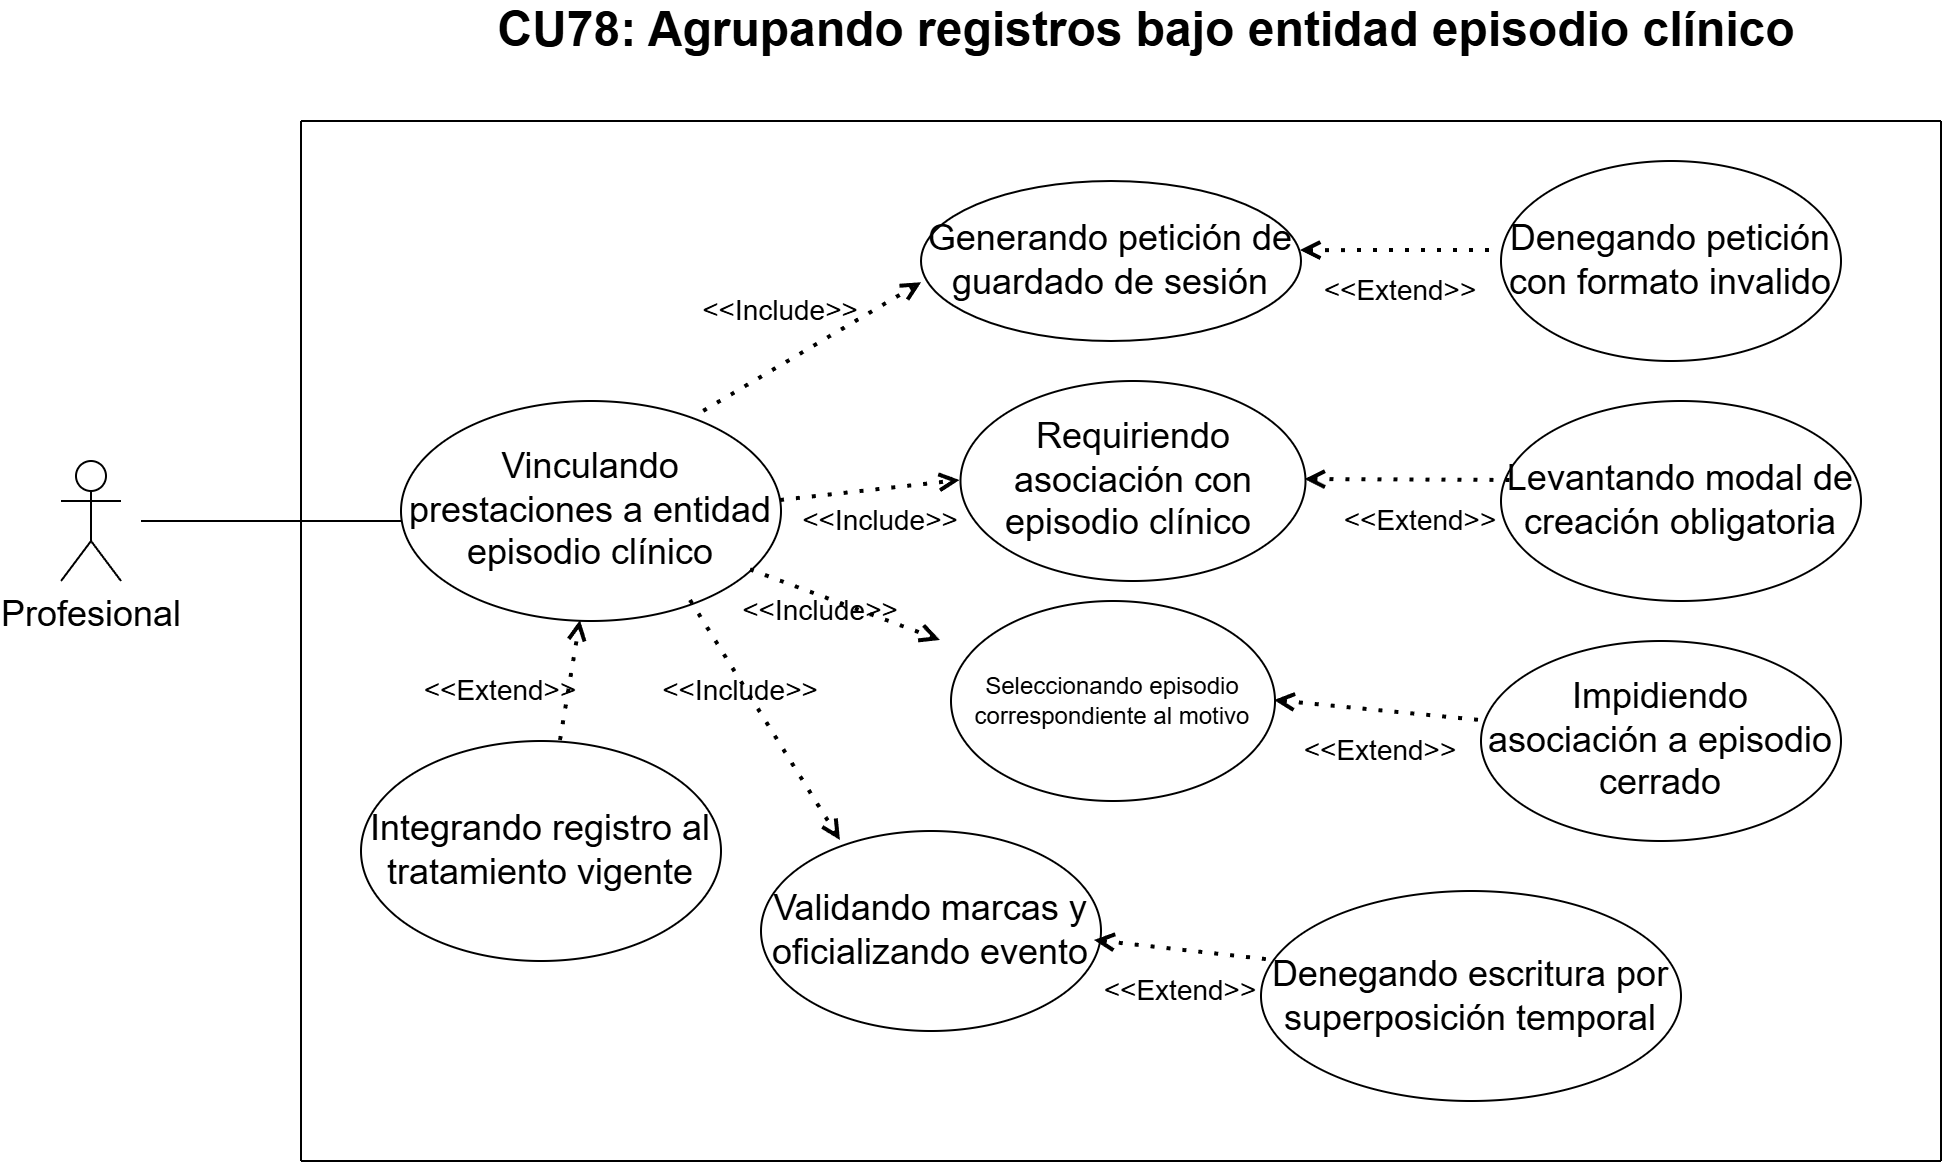

The diagram above was exported from draw.io. Its source (the exported page's mxGraphModel, read from the mxfile embedded in the PNG):
<mxGraphModel dx="2233" dy="826" grid="1" gridSize="10" guides="1" tooltips="1" connect="1" arrows="1" fold="1" page="1" pageScale="1" pageWidth="827" pageHeight="1169" math="0" shadow="0">
  <root>
    <mxCell id="0" />
    <mxCell id="1" parent="0" />
    <mxCell id="wqPN-5yNQjvgKyFyKuAN-1" parent="1" style="text;html=1;whiteSpace=wrap;strokeColor=none;fillColor=none;align=center;verticalAlign=middle;rounded=0;" value="&lt;span id=&quot;docs-internal-guid-98dfa307-7fff-9d21-18e6-26886d3bbd04&quot;&gt;&lt;span style=&quot;font-family: Arial, sans-serif; color: rgb(0, 0, 0); background-color: transparent; font-weight: 700; font-variant-numeric: normal; font-variant-east-asian: normal; font-variant-alternates: normal; font-variant-position: normal; font-variant-emoji: normal; vertical-align: baseline; white-space-collapse: preserve;&quot;&gt;&lt;font style=&quot;font-size: 24px;&quot;&gt;CU78: Agrupando registros bajo entidad episodio clínico&lt;/font&gt;&lt;/span&gt;&lt;/span&gt;" vertex="1">
      <mxGeometry height="30" width="666" x="-330" y="120" as="geometry" />
    </mxCell>
    <mxCell id="KPJAxDFPYlT-W57mPk_3-1" parent="1" style="shape=umlActor;verticalLabelPosition=bottom;verticalAlign=top;html=1;outlineConnect=0;" value="&lt;font style=&quot;font-size: 18px;&quot;&gt;Profesional&lt;/font&gt;" vertex="1">
      <mxGeometry height="60" width="30" x="-540" y="350" as="geometry" />
    </mxCell>
    <mxCell id="KPJAxDFPYlT-W57mPk_3-2" edge="1" parent="1" style="endArrow=none;html=1;rounded=0;" value="">
      <mxGeometry height="50" relative="1" width="50" as="geometry">
        <mxPoint x="-420" y="700" as="sourcePoint" />
        <mxPoint x="400" y="700" as="targetPoint" />
      </mxGeometry>
    </mxCell>
    <mxCell id="KPJAxDFPYlT-W57mPk_3-3" edge="1" parent="1" style="endArrow=none;html=1;rounded=0;" value="">
      <mxGeometry height="50" relative="1" width="50" as="geometry">
        <mxPoint x="-420" y="180" as="sourcePoint" />
        <mxPoint x="400" y="180" as="targetPoint" />
      </mxGeometry>
    </mxCell>
    <mxCell id="KPJAxDFPYlT-W57mPk_3-4" edge="1" parent="1" style="endArrow=none;html=1;rounded=0;" value="">
      <mxGeometry height="50" relative="1" width="50" as="geometry">
        <mxPoint x="-420" y="180" as="sourcePoint" />
        <mxPoint x="-420" y="700" as="targetPoint" />
      </mxGeometry>
    </mxCell>
    <mxCell id="KPJAxDFPYlT-W57mPk_3-5" edge="1" parent="1" style="endArrow=none;html=1;rounded=0;" value="">
      <mxGeometry height="50" relative="1" width="50" as="geometry">
        <mxPoint x="400" y="180" as="sourcePoint" />
        <mxPoint x="400" y="700" as="targetPoint" />
      </mxGeometry>
    </mxCell>
    <mxCell id="KPJAxDFPYlT-W57mPk_3-6" edge="1" parent="1" style="endArrow=open;html=1;rounded=0;endFill=0;" value="">
      <mxGeometry height="50" relative="1" width="50" as="geometry">
        <mxPoint x="-500" y="380" as="sourcePoint" />
        <mxPoint x="-360" y="380" as="targetPoint" />
      </mxGeometry>
    </mxCell>
    <mxCell id="KPJAxDFPYlT-W57mPk_3-7" parent="1" style="ellipse;whiteSpace=wrap;html=1;" value="&lt;font style=&quot;font-size: 18px;&quot;&gt;Vinculando prestaciones a entidad episodio clínico&lt;/font&gt;" vertex="1">
      <mxGeometry height="110" width="190" x="-370" y="320" as="geometry" />
    </mxCell>
    <mxCell id="KPJAxDFPYlT-W57mPk_3-8" edge="1" parent="1" source="KPJAxDFPYlT-W57mPk_3-7" style="endArrow=open;dashed=1;html=1;dashPattern=1 3;strokeWidth=2;rounded=0;endFill=0;exitX=0.798;exitY=0.049;exitDx=0;exitDy=0;exitPerimeter=0;entryX=0.003;entryY=0.639;entryDx=0;entryDy=0;entryPerimeter=0;" target="KPJAxDFPYlT-W57mPk_3-14" value="">
      <mxGeometry height="50" relative="1" width="50" as="geometry">
        <mxPoint x="-200" y="330" as="sourcePoint" />
        <mxPoint x="-120" y="260" as="targetPoint" />
      </mxGeometry>
    </mxCell>
    <mxCell id="KPJAxDFPYlT-W57mPk_3-9" edge="1" parent="1" style="endArrow=open;dashed=1;html=1;dashPattern=1 3;strokeWidth=2;rounded=0;endFill=0;entryX=0;entryY=0.5;entryDx=0;entryDy=0;" target="KPJAxDFPYlT-W57mPk_3-15" value="">
      <mxGeometry height="50" relative="1" width="50" as="geometry">
        <mxPoint x="-180" y="370" as="sourcePoint" />
        <mxPoint x="-110" y="360" as="targetPoint" />
      </mxGeometry>
    </mxCell>
    <mxCell id="KPJAxDFPYlT-W57mPk_3-10" edge="1" parent="1" source="KPJAxDFPYlT-W57mPk_3-7" style="endArrow=open;dashed=1;html=1;dashPattern=1 3;strokeWidth=2;rounded=0;endFill=0;" value="">
      <mxGeometry height="50" relative="1" width="50" as="geometry">
        <mxPoint x="-170" y="409" as="sourcePoint" />
        <mxPoint x="-100" y="440" as="targetPoint" />
      </mxGeometry>
    </mxCell>
    <mxCell id="KPJAxDFPYlT-W57mPk_3-11" edge="1" parent="1" style="endArrow=open;dashed=1;html=1;dashPattern=1 3;strokeWidth=2;rounded=0;endFill=0;entryX=0.235;entryY=0.05;entryDx=0;entryDy=0;entryPerimeter=0;" target="KPJAxDFPYlT-W57mPk_3-16" value="">
      <mxGeometry height="50" relative="1" width="50" as="geometry">
        <mxPoint x="-225" y="420" as="sourcePoint" />
        <mxPoint x="-155" y="520" as="targetPoint" />
      </mxGeometry>
    </mxCell>
    <mxCell id="KPJAxDFPYlT-W57mPk_3-12" edge="1" parent="1" style="endArrow=open;dashed=1;html=1;dashPattern=1 3;strokeWidth=2;rounded=0;endFill=0;" value="">
      <mxGeometry height="50" relative="1" width="50" as="geometry">
        <mxPoint x="-290" y="490" as="sourcePoint" />
        <mxPoint x="-280" y="430" as="targetPoint" />
      </mxGeometry>
    </mxCell>
    <mxCell id="KPJAxDFPYlT-W57mPk_3-13" parent="1" style="ellipse;whiteSpace=wrap;html=1;" value="&lt;font style=&quot;font-size: 18px;&quot;&gt;Integrando registro al tratamiento vigente&lt;/font&gt;" vertex="1">
      <mxGeometry height="110" width="180" x="-390" y="490" as="geometry" />
    </mxCell>
    <mxCell id="KPJAxDFPYlT-W57mPk_3-14" parent="1" style="ellipse;whiteSpace=wrap;html=1;" value="&lt;font style=&quot;font-size: 18px;&quot;&gt;Generando petición de guardado de sesión&lt;/font&gt;" vertex="1">
      <mxGeometry height="80" width="190" x="-110" y="210" as="geometry" />
    </mxCell>
    <mxCell id="KPJAxDFPYlT-W57mPk_3-15" parent="1" style="ellipse;whiteSpace=wrap;html=1;" value="&lt;font style=&quot;font-size: 18px;&quot;&gt;Requiriendo asociación con episodio clínico&amp;nbsp;&lt;/font&gt;" vertex="1">
      <mxGeometry height="100" width="172.5" x="-90.25" y="310" as="geometry" />
    </mxCell>
    <mxCell id="KPJAxDFPYlT-W57mPk_3-16" parent="1" style="ellipse;whiteSpace=wrap;html=1;" value="&lt;font style=&quot;font-size: 18px;&quot;&gt;Validando marcas y oficializando evento&lt;/font&gt;" vertex="1">
      <mxGeometry height="100" width="170" x="-190" y="535" as="geometry" />
    </mxCell>
    <mxCell id="KPJAxDFPYlT-W57mPk_3-17" parent="1" style="ellipse;whiteSpace=wrap;html=1;" value="&lt;font style=&quot;font-size: 18px;&quot;&gt;Impidiendo asociación a episodio cerrado&lt;/font&gt;" vertex="1">
      <mxGeometry height="100" width="180" x="170" y="440" as="geometry" />
    </mxCell>
    <mxCell id="KPJAxDFPYlT-W57mPk_3-18" parent="1" style="ellipse;whiteSpace=wrap;html=1;" value="&lt;font style=&quot;font-size: 18px;&quot;&gt;Levantando modal de creación obligatoria&lt;/font&gt;" vertex="1">
      <mxGeometry height="100" width="180" x="180" y="320" as="geometry" />
    </mxCell>
    <mxCell id="KPJAxDFPYlT-W57mPk_3-19" parent="1" style="ellipse;whiteSpace=wrap;html=1;" value="Seleccionando episodio correspondiente al motivo" vertex="1">
      <mxGeometry height="100" width="162" x="-95" y="420" as="geometry" />
    </mxCell>
    <mxCell id="KPJAxDFPYlT-W57mPk_3-20" parent="1" style="ellipse;whiteSpace=wrap;html=1;" value="&lt;font style=&quot;font-size: 18px;&quot;&gt;Denegando petición con formato invalido&lt;/font&gt;" vertex="1">
      <mxGeometry height="100" width="170" x="180" y="200" as="geometry" />
    </mxCell>
    <mxCell id="KPJAxDFPYlT-W57mPk_3-21" parent="1" style="ellipse;whiteSpace=wrap;html=1;" value="&lt;font style=&quot;font-size: 18px;&quot;&gt;Denegando escritura por superposición temporal&lt;/font&gt;" vertex="1">
      <mxGeometry height="105" width="210" x="60" y="565" as="geometry" />
    </mxCell>
    <mxCell id="KPJAxDFPYlT-W57mPk_3-22" edge="1" parent="1" style="endArrow=none;dashed=1;html=1;dashPattern=1 3;strokeWidth=2;rounded=0;startArrow=open;startFill=0;" value="">
      <mxGeometry height="50" relative="1" width="50" as="geometry">
        <mxPoint x="82.25" y="359.5" as="sourcePoint" />
        <mxPoint x="190" y="360" as="targetPoint" />
      </mxGeometry>
    </mxCell>
    <mxCell id="KPJAxDFPYlT-W57mPk_3-23" edge="1" parent="1" source="KPJAxDFPYlT-W57mPk_3-14" style="endArrow=none;dashed=1;html=1;dashPattern=1 3;strokeWidth=2;rounded=0;startArrow=open;startFill=0;exitX=1;exitY=0.438;exitDx=0;exitDy=0;exitPerimeter=0;" value="">
      <mxGeometry height="50" relative="1" width="50" as="geometry">
        <mxPoint x="90" y="240" as="sourcePoint" />
        <mxPoint x="180" y="245" as="targetPoint" />
      </mxGeometry>
    </mxCell>
    <mxCell id="KPJAxDFPYlT-W57mPk_3-24" edge="1" parent="1" style="endArrow=none;dashed=1;html=1;dashPattern=1 3;strokeWidth=2;rounded=0;startArrow=open;startFill=0;" value="">
      <mxGeometry height="50" relative="1" width="50" as="geometry">
        <mxPoint x="67" y="470" as="sourcePoint" />
        <mxPoint x="170" y="480" as="targetPoint" />
      </mxGeometry>
    </mxCell>
    <mxCell id="KPJAxDFPYlT-W57mPk_3-25" edge="1" parent="1" style="endArrow=none;dashed=1;html=1;dashPattern=1 3;strokeWidth=2;rounded=0;startArrow=open;startFill=0;" value="">
      <mxGeometry height="50" relative="1" width="50" as="geometry">
        <mxPoint x="-23" y="590" as="sourcePoint" />
        <mxPoint x="67" y="600" as="targetPoint" />
      </mxGeometry>
    </mxCell>
    <mxCell id="KPJAxDFPYlT-W57mPk_3-26" parent="1" style="text;html=1;whiteSpace=wrap;strokeColor=none;fillColor=none;align=center;verticalAlign=middle;rounded=0;" value="&lt;font style=&quot;font-size: 14px;&quot;&gt;&amp;lt;&amp;lt;Include&amp;gt;&amp;gt;&lt;/font&gt;" vertex="1">
      <mxGeometry height="30" width="60" x="-230" y="450" as="geometry" />
    </mxCell>
    <mxCell id="KPJAxDFPYlT-W57mPk_3-27" parent="1" style="text;html=1;whiteSpace=wrap;strokeColor=none;fillColor=none;align=center;verticalAlign=middle;rounded=0;" value="&lt;font style=&quot;font-size: 14px;&quot;&gt;&amp;lt;&amp;lt;Include&amp;gt;&amp;gt;&lt;/font&gt;" vertex="1">
      <mxGeometry height="30" width="60" x="-160" y="365" as="geometry" />
    </mxCell>
    <mxCell id="KPJAxDFPYlT-W57mPk_3-28" parent="1" style="text;html=1;whiteSpace=wrap;strokeColor=none;fillColor=none;align=center;verticalAlign=middle;rounded=0;" value="&lt;font style=&quot;font-size: 14px;&quot;&gt;&amp;lt;&amp;lt;Include&amp;gt;&amp;gt;&lt;/font&gt;" vertex="1">
      <mxGeometry height="30" width="60" x="-190" y="410" as="geometry" />
    </mxCell>
    <mxCell id="KPJAxDFPYlT-W57mPk_3-29" parent="1" style="text;html=1;whiteSpace=wrap;strokeColor=none;fillColor=none;align=center;verticalAlign=middle;rounded=0;" value="&lt;font style=&quot;font-size: 14px;&quot;&gt;&amp;lt;&amp;lt;Include&amp;gt;&amp;gt;&lt;/font&gt;" vertex="1">
      <mxGeometry height="30" width="60" x="-210" y="260" as="geometry" />
    </mxCell>
    <mxCell id="KPJAxDFPYlT-W57mPk_3-30" parent="1" style="text;html=1;whiteSpace=wrap;strokeColor=none;fillColor=none;align=center;verticalAlign=middle;rounded=0;" value="&lt;font style=&quot;font-size: 14px;&quot;&gt;&amp;lt;&amp;lt;Extend&amp;gt;&amp;gt;&lt;/font&gt;" vertex="1">
      <mxGeometry height="30" width="60" x="100" y="250" as="geometry" />
    </mxCell>
    <mxCell id="KPJAxDFPYlT-W57mPk_3-31" parent="1" style="text;html=1;whiteSpace=wrap;strokeColor=none;fillColor=none;align=center;verticalAlign=middle;rounded=0;" value="&lt;font style=&quot;font-size: 14px;&quot;&gt;&amp;lt;&amp;lt;Extend&amp;gt;&amp;gt;&lt;/font&gt;" vertex="1">
      <mxGeometry height="30" width="60" x="-350" y="450" as="geometry" />
    </mxCell>
    <mxCell id="KPJAxDFPYlT-W57mPk_3-32" parent="1" style="text;html=1;whiteSpace=wrap;strokeColor=none;fillColor=none;align=center;verticalAlign=middle;rounded=0;" value="&lt;font style=&quot;font-size: 14px;&quot;&gt;&amp;lt;&amp;lt;Extend&amp;gt;&amp;gt;&lt;/font&gt;" vertex="1">
      <mxGeometry height="30" width="60" x="-10" y="600" as="geometry" />
    </mxCell>
    <mxCell id="KPJAxDFPYlT-W57mPk_3-33" parent="1" style="text;html=1;whiteSpace=wrap;strokeColor=none;fillColor=none;align=center;verticalAlign=middle;rounded=0;" value="&lt;font style=&quot;font-size: 14px;&quot;&gt;&amp;lt;&amp;lt;Extend&amp;gt;&amp;gt;&lt;/font&gt;" vertex="1">
      <mxGeometry height="30" width="60" x="90" y="480" as="geometry" />
    </mxCell>
    <mxCell id="KPJAxDFPYlT-W57mPk_3-34" parent="1" style="text;html=1;whiteSpace=wrap;strokeColor=none;fillColor=none;align=center;verticalAlign=middle;rounded=0;" value="&lt;font style=&quot;font-size: 14px;&quot;&gt;&amp;lt;&amp;lt;Extend&amp;gt;&amp;gt;&lt;/font&gt;" vertex="1">
      <mxGeometry height="30" width="60" x="110" y="365" as="geometry" />
    </mxCell>
  </root>
</mxGraphModel>